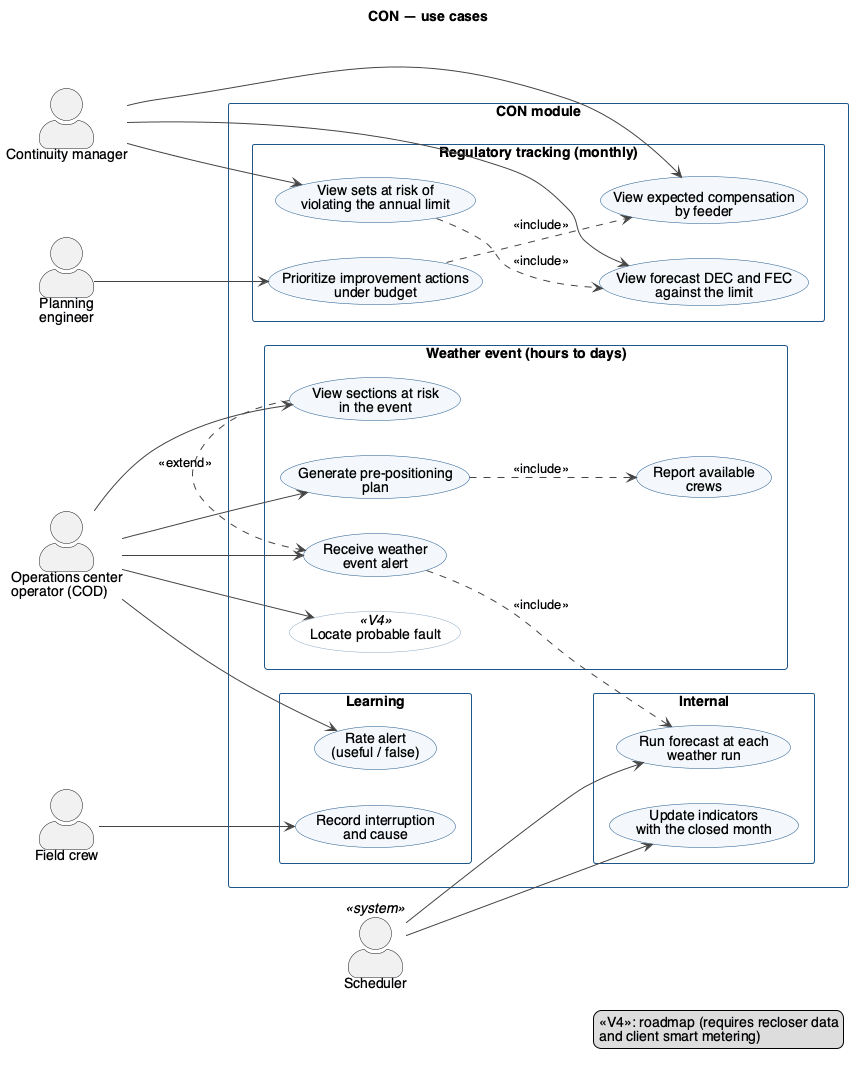

The diagram above was rendered by PlantUML. Its source (embedded in the PNG):
@startuml con-casos-de-uso-en
title CON — use cases

left to right direction
skinparam defaultFontName Helvetica
skinparam shadowing false
skinparam packageStyle rectangle
skinparam ArrowColor #444444
skinparam actorStyle awesome
skinparam usecase {
  BackgroundColor #F4F8FC
  BorderColor #1C568C
  BackgroundColor<<V4>> #FFFFFF
  BorderColor<<V4>> #8AA9C7
}
skinparam rectangle {
  BorderColor #1C568C
}

actor "Continuity manager" as gestor
actor "Operations center\noperator (COD)" as operador
actor "Planning\nengineer" as planejador
actor "Field crew" as campo
actor "Scheduler" as agenda <<system>>

rectangle "CON module" {
  package "Regulatory tracking (monthly)" {
    usecase "View forecast DEC and FEC\nagainst the limit" as UC_dec
    usecase "View sets at risk of\nviolating the annual limit" as UC_risco
    usecase "View expected compensation\nby feeder" as UC_comp
    usecase "Prioritize improvement actions\nunder budget" as UC_prio
  }
  package "Weather event (hours to days)" {
    usecase "Receive weather\nevent alert" as UC_alerta
    usecase "View sections at risk\nin the event" as UC_trechos
    usecase "Generate pre-positioning\nplan" as UC_plano
    usecase "Report available\ncrews" as UC_equipes
    usecase "Locate probable fault" as UC_falta <<V4>>
  }
  package "Learning" {
    usecase "Record interruption\nand cause" as UC_reg
    usecase "Rate alert\n(useful / false)" as UC_aval
  }
  package "Internal" {
    usecase "Run forecast at each\nweather run" as UC_rodada
    usecase "Update indicators\nwith the closed month" as UC_mes
  }
}

gestor --> UC_dec
gestor --> UC_risco
gestor --> UC_comp
planejador --> UC_prio
operador --> UC_alerta
operador --> UC_trechos
operador --> UC_plano
operador --> UC_falta
operador --> UC_aval
campo --> UC_reg
agenda --> UC_rodada
agenda --> UC_mes

UC_risco ..> UC_dec : <<include>>
UC_prio ..> UC_comp : <<include>>
UC_trechos .> UC_alerta : <<extend>>
UC_plano ..> UC_equipes : <<include>>
UC_alerta ..> UC_rodada : <<include>>

legend right
  <<V4>>: roadmap (requires recloser data
  and client smart metering)
end legend
@enduml